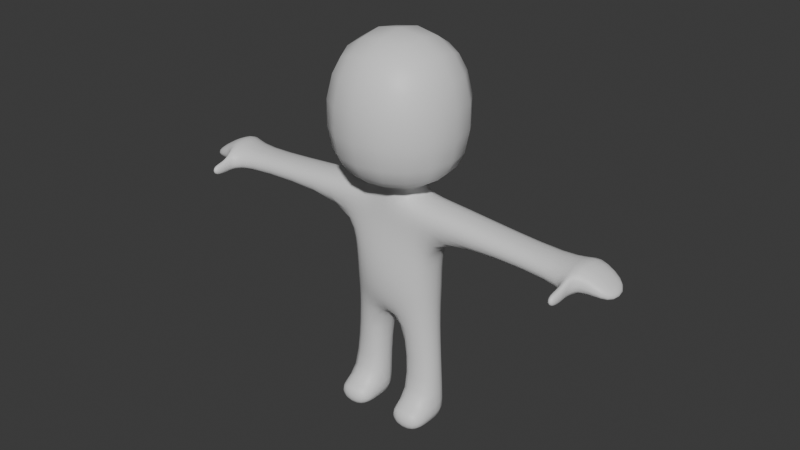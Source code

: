 # Source: model_tutorial.blend  (saved by Blender 4.3.32; exported with 4.5.12 LTS)
import bpy
from mathutils import Matrix  # noqa: F401  (used for matrix-valued properties, if any)

bpy.ops.wm.read_factory_settings(use_empty=True)
scene = bpy.context.scene
scene.name = 'Scene'

# ---- collections
col_collection = bpy.data.collections.new('Collection'); scene.collection.children.link(col_collection)

# ---- materials (node trees are filled in below, after node groups)
mat_material = bpy.data.materials.new('Material')
mat_material.alpha_threshold = 0.0
mat_material.roughness = 0.5
mat_material.line_color = (0.0, 0.0, 0.0, 1.0)

# ---- material node trees
mat_material.use_nodes = True; mat_material.node_tree.nodes.clear()
_N = mat_material.node_tree.nodes; _L = mat_material.node_tree.links
n0 = _N.new('ShaderNodeOutputMaterial'); n0.name = 'Material Output'; n0.location = (300, 300)
n1 = _N.new('ShaderNodeBsdfPrincipled'); n1.name = 'Principled BSDF'; n1.location = (10, 300)
n1.inputs[3].default_value = 1.45
_L.new(n1.outputs[0], n0.inputs[0])
n0.is_active_output = True

# ---- world
world_world = bpy.data.worlds.new('World'); scene.world = world_world
world_world.use_nodes = True; world_world.node_tree.nodes.clear()
_N = world_world.node_tree.nodes; _L = world_world.node_tree.links
n0 = _N.new('ShaderNodeOutputWorld'); n0.name = 'World Output'; n0.location = (300, 300)
n1 = _N.new('ShaderNodeBackground'); n1.name = 'Background'; n1.location = (10, 300)
n1.inputs[0].default_value = (0.05088, 0.05088, 0.05088, 1.0)
_L.new(n1.outputs[0], n0.inputs[0])
n0.is_active_output = True
world_world.color = (0.05088, 0.05088, 0.05088)
world_world.sun_shadow_jitter_overblur = 0.0

# ---- meshes
me_cube = bpy.data.meshes.new('Cube')
me_cube.from_pydata([(1.0, 1.0, 1.0), (0.3079, 0.3079, -1.0), (1.0, -1.0, 1.0), (0.3079, -0.3079, -1.0), (-1.0, 1.0, 1.0), (-0.3079, 0.3079, -1.0), (-1.0, -1.0, 1.0), (-0.3079, -0.3079, -1.0), (-1.0, 1.0, -1.0), (-1.0, -1.0, -1.0), (1.0, 1.0, -1.0), (1.0, -1.0, -1.0), (-0.3079, 0.3079, -1.227), (-0.3079, -0.3079, -1.227), (0.3079, 0.3079, -1.227), (0.3079, -0.3079, -1.227), (-0.1849, 0.3079, -2.985), (-0.1849, -0.3079, -2.985), (0.1849, 0.3079, -2.985), (0.1849, -0.3079, -2.985), (-0.72, 0.3079, -1.227), (-0.72, -0.3079, -1.227), (0.72, -0.3079, -1.227), (0.72, 0.3079, -1.227), (-0.6168, 0.2283, -2.985), (-0.6168, -0.2283, -2.985), (0.6168, -0.2283, -2.985), (0.6168, 0.2283, -2.985), (-0.3079, -0.3079, -1.634), (0.3079, -0.3079, -1.634), (-0.3079, 0.3079, -1.634), (0.3079, 0.3079, -1.634), (-0.72, -0.3079, -1.634), (0.72, -0.3079, -1.634), (-0.72, 0.3079, -1.634), (0.72, 0.3079, -1.634), (-2.65, 0.1472, -1.375), (-2.65, -0.3079, -1.375), (2.65, -0.3079, -1.375), (2.65, 0.1472, -1.375), (2.65, -0.3079, -1.634), (2.65, 0.1472, -1.634), (-2.65, -0.3079, -1.634), (-2.65, 0.1472, -1.634), (-2.764, 0.3211, -1.217), (-2.764, -0.3211, -1.217), (2.764, -0.3211, -1.217), (2.764, 0.3211, -1.217), (2.764, -0.3211, -1.644), (2.764, 0.3211, -1.644), (-2.764, -0.3211, -1.644), (-2.764, 0.3211, -1.644), (-3.246, 0.1888, -1.524), (-3.246, -0.3211, -1.524), (3.246, -0.3211, -1.524), (3.246, 0.1888, -1.524), (3.246, -0.3211, -1.644), (3.246, 0.1888, -1.644), (-3.246, -0.3211, -1.644), (-3.246, 0.1888, -1.644), (2.65, -0.465, -1.634), (2.65, -0.465, -1.474), (-2.65, -0.465, -1.474), (-2.65, -0.465, -1.634), (2.764, -0.4783, -1.644), (2.764, -0.4783, -1.464), (-2.764, -0.4783, -1.464), (-2.764, -0.4783, -1.644), (2.65, -0.7302, -1.634), (2.65, -0.7302, -1.474), (-2.65, -0.7302, -1.474), (-2.65, -0.7302, -1.634), (2.764, -0.7435, -1.644), (2.764, -0.7435, -1.464), (-2.764, -0.7435, -1.464), (-2.764, -0.7435, -1.644), (-0.1849, 0.2118, -4.173), (-0.1849, -0.1956, -4.173), (0.1849, -0.1956, -4.173), (0.1849, 0.2118, -4.173), (-0.72, 0.2118, -4.173), (-0.72, -0.1956, -4.173), (0.72, -0.1956, -4.173), (0.72, 0.2118, -4.173), (-0.1849, 0.2118, -4.541), (-0.1849, -0.1956, -4.541), (0.1849, -0.1956, -4.541), (0.1849, 0.2118, -4.541), (-0.72, 0.2118, -4.541), (-0.72, -0.1956, -4.541), (0.72, -0.1956, -4.541), (0.72, 0.2118, -4.541), (0.1849, -0.5542, -4.173), (0.72, -0.5542, -4.173), (-0.72, -0.5542, -4.173), (-0.1849, -0.5542, -4.173), (0.1849, -0.5542, -4.541), (0.72, -0.5542, -4.541), (-0.72, -0.5542, -4.541), (-0.1849, -0.5542, -4.541), (-0.2669, -0.4342, -2.128), (-0.2259, -0.4342, -2.556), (-0.2669, 0.3079, -2.128), (-0.2259, 0.4611, -2.556), (-0.6168, -0.2283, -2.128), (-0.6168, -0.2283, -2.556), (-0.6168, 0.2283, -2.128), (-0.6168, 0.2283, -2.556), (0.2259, -0.4342, -2.556), (0.2669, -0.4342, -2.128), (0.2259, 0.4611, -2.556), (0.2669, 0.3079, -2.128), (0.6168, -0.2283, -2.556), (0.6168, -0.2283, -2.128), (0.6168, 0.2283, -2.556), (0.6168, 0.2283, -2.128)], [], [(0, 4, 6, 2), (11, 2, 6, 9), (9, 6, 4, 8), (3, 7, 13, 15), (10, 0, 2, 11), (8, 4, 0, 10), (5, 7, 9, 8), (1, 5, 8, 10), (7, 3, 11, 9), (3, 1, 10, 11), (108, 101, 17, 19), (7, 5, 12, 13), (1, 3, 15, 14), (5, 1, 14, 12), (16, 18, 19, 17), (13, 12, 20, 21), (108, 19, 26, 112), (103, 110, 18, 16), (105, 107, 24, 25), (114, 112, 26, 27), (27, 26, 82, 83), (103, 16, 24, 107), (14, 15, 22, 23), (28, 13, 21, 32), (16, 17, 77, 76), (31, 14, 23, 35), (111, 31, 35, 115), (100, 28, 32, 104), (12, 30, 34, 20), (33, 35, 41, 40), (35, 23, 39, 41), (12, 14, 31, 30), (15, 29, 33, 22), (15, 13, 28, 29), (37, 45, 66, 62), (40, 41, 49, 48), (22, 33, 40, 38), (23, 22, 38, 39), (34, 32, 42, 43), (20, 34, 43, 36), (21, 20, 36, 37), (32, 21, 37, 42), (47, 46, 54, 55), (49, 47, 55, 57), (46, 38, 61, 65), (37, 36, 44, 45), (43, 42, 50, 51), (36, 43, 51, 44), (41, 39, 47, 49), (39, 38, 46, 47), (55, 54, 56, 57), (53, 52, 59, 58), (48, 49, 57, 56), (50, 45, 53, 58), (46, 48, 56, 54), (45, 44, 52, 53), (51, 50, 58, 59), (44, 51, 59, 52), (64, 65, 73, 72), (60, 64, 72, 68), (42, 37, 62, 63), (38, 40, 60, 61), (45, 50, 67, 66), (48, 46, 65, 64), (50, 42, 63, 67), (40, 48, 64, 60), (71, 70, 74, 75), (69, 68, 72, 73), (61, 60, 68, 69), (65, 61, 69, 73), (62, 66, 74, 70), (66, 67, 75, 74), (63, 62, 70, 71), (67, 63, 71, 75), (83, 82, 90, 91), (79, 83, 91, 87), (18, 27, 83, 79), (26, 19, 78, 82), (19, 18, 79, 78), (17, 25, 81, 77), (24, 16, 76, 80), (25, 24, 80, 81), (86, 87, 91, 90), (84, 85, 89, 88), (78, 79, 87, 86), (80, 76, 84, 88), (89, 85, 99, 98), (81, 80, 88, 89), (76, 77, 85, 84), (78, 86, 96, 92), (93, 92, 96, 97), (95, 94, 98, 99), (81, 89, 98, 94), (90, 82, 93, 97), (82, 78, 92, 93), (85, 77, 95, 99), (86, 90, 97, 96), (77, 81, 94, 95), (17, 101, 105, 25), (101, 100, 104, 105), (18, 110, 114, 27), (110, 111, 115, 114), (30, 102, 106, 34), (102, 103, 107, 106), (35, 33, 113, 115), (115, 113, 112, 114), (32, 34, 106, 104), (104, 106, 107, 105), (30, 31, 111, 102), (102, 111, 110, 103), (29, 109, 113, 33), (109, 108, 112, 113), (29, 28, 100, 109), (109, 100, 101, 108)])
me_cube.polygons.foreach_set('use_smooth', [True] * 114)
_uv = me_cube.uv_layers.new(name='UVMap')
_uv.uv.foreach_set('vector', [0.625, 0.5, 0.875, 0.5, 0.875, 0.75, 0.625, 0.75, 0.375, 0.75, 0.625, 0.75, 0.625, 1.0, 0.375, 1.0, 0.375, 0.0, 0.625, 0.0, 0.625, 0.25, 0.375, 0.25, 0.2885, 0.6635, 0.2115, 0.6635, 0.2115, 0.6635, 0.2885, 0.6635, 0.375, 0.5, 0.625, 0.5, 0.625, 0.75, 0.375, 0.75, 0.375, 0.25, 0.625, 0.25, 0.625, 0.5, 0.375, 0.5, 0.2115, 0.5865, 0.2115, 0.6635, 0.125, 0.75, 0.125, 0.5, 0.2885, 0.5865, 0.2115, 0.5865, 0.125, 0.5, 0.375, 0.5, 0.2115, 0.6635, 0.2885, 0.6635, 0.375, 0.75, 0.125, 0.75, 0.2885, 0.6635, 0.2885, 0.5865, 0.375, 0.5, 0.375, 0.75, 0.2885, 0.6635, 0.2115, 0.6635, 0.2115, 0.6635, 0.2885, 0.6635, 0.2115, 0.6635, 0.2115, 0.5865, 0.2115, 0.5865, 0.2115, 0.6635, 0.2885, 0.5865, 0.2885, 0.6635, 0.2885, 0.6635, 0.2885, 0.5865, 0.2115, 0.5865, 0.2885, 0.5865, 0.2885, 0.5865, 0.2115, 0.5865, 0.2115, 0.5865, 0.2885, 0.5865, 0.2885, 0.6635, 0.2115, 0.6635, 0.2115, 0.6635, 0.2115, 0.5865, 0.2115, 0.5865, 0.2115, 0.6635, 0.2885, 0.6635, 0.2885, 0.6635, 0.2885, 0.6635, 0.2885, 0.6635, 0.2115, 0.5865, 0.2885, 0.5865, 0.2885, 0.5865, 0.2115, 0.5865, 0.2115, 0.6635, 0.2115, 0.5865, 0.2115, 0.5865, 0.2115, 0.6635, 0.2885, 0.5865, 0.2885, 0.6635, 0.2885, 0.6635, 0.2885, 0.5865, 0.2885, 0.5865, 0.2885, 0.6635, 0.2885, 0.6635, 0.2885, 0.5865, 0.2115, 0.5865, 0.2115, 0.5865, 0.2115, 0.5865, 0.2115, 0.5865, 0.2885, 0.5865, 0.2885, 0.6635, 0.2885, 0.6635, 0.2885, 0.5865, 0.2115, 0.6635, 0.2115, 0.6635, 0.2115, 0.6635, 0.2115, 0.6635, 0.2115, 0.5865, 0.2115, 0.6635, 0.2115, 0.6635, 0.2115, 0.5865, 0.2885, 0.5865, 0.2885, 0.5865, 0.2885, 0.5865, 0.2885, 0.5865, 0.2885, 0.5865, 0.2885, 0.5865, 0.2885, 0.5865, 0.2885, 0.5865, 0.2115, 0.6635, 0.2115, 0.6635, 0.2115, 0.6635, 0.2115, 0.6635, 0.2115, 0.5865, 0.2115, 0.5865, 0.2115, 0.5865, 0.2115, 0.5865, 0.2885, 0.6635, 0.2885, 0.5865, 0.2885, 0.5865, 0.2885, 0.6635, 0.2885, 0.5865, 0.2885, 0.5865, 0.2885, 0.5865, 0.2885, 0.5865, 0.2115, 0.5865, 0.2885, 0.5865, 0.2885, 0.5865, 0.2115, 0.5865, 0.2885, 0.6635, 0.2885, 0.6635, 0.2885, 0.6635, 0.2885, 0.6635, 0.2885, 0.6635, 0.2115, 0.6635, 0.2115, 0.6635, 0.2885, 0.6635, 0.2115, 0.6635, 0.2115, 0.6635, 0.2115, 0.6635, 0.2115, 0.6635, 0.2885, 0.6635, 0.2885, 0.5865, 0.2885, 0.5865, 0.2885, 0.6635, 0.2885, 0.6635, 0.2885, 0.6635, 0.2885, 0.6635, 0.2885, 0.6635, 0.2885, 0.5865, 0.2885, 0.6635, 0.2885, 0.6635, 0.2885, 0.5865, 0.2115, 0.5865, 0.2115, 0.6635, 0.2115, 0.6635, 0.2115, 0.5865, 0.2115, 0.5865, 0.2115, 0.5865, 0.2115, 0.5865, 0.2115, 0.5865, 0.2115, 0.6635, 0.2115, 0.5865, 0.2115, 0.5865, 0.2115, 0.6635, 0.2115, 0.6635, 0.2115, 0.6635, 0.2115, 0.6635, 0.2115, 0.6635, 0.2885, 0.5865, 0.2885, 0.6635, 0.2885, 0.6635, 0.2885, 0.5865, 0.2885, 0.5865, 0.2885, 0.5865, 0.2885, 0.5865, 0.2885, 0.5865, 0.2885, 0.6635, 0.2885, 0.6635, 0.2885, 0.6635, 0.2885, 0.6635, 0.2115, 0.6635, 0.2115, 0.5865, 0.2115, 0.5865, 0.2115, 0.6635, 0.2115, 0.5865, 0.2115, 0.6635, 0.2115, 0.6635, 0.2115, 0.5865, 0.2115, 0.5865, 0.2115, 0.5865, 0.2115, 0.5865, 0.2115, 0.5865, 0.2885, 0.5865, 0.2885, 0.5865, 0.2885, 0.5865, 0.2885, 0.5865, 0.2885, 0.5865, 0.2885, 0.6635, 0.2885, 0.6635, 0.2885, 0.5865, 0.2885, 0.5865, 0.2885, 0.6635, 0.2885, 0.6635, 0.2885, 0.5865, 0.2115, 0.6635, 0.2115, 0.5865, 0.2115, 0.5865, 0.2115, 0.6635, 0.2885, 0.6635, 0.2885, 0.5865, 0.2885, 0.5865, 0.2885, 0.6635, 0.2115, 0.6635, 0.2115, 0.6635, 0.2115, 0.6635, 0.2115, 0.6635, 0.2885, 0.6635, 0.2885, 0.6635, 0.2885, 0.6635, 0.2885, 0.6635, 0.2115, 0.6635, 0.2115, 0.5865, 0.2115, 0.5865, 0.2115, 0.6635, 0.2115, 0.5865, 0.2115, 0.6635, 0.2115, 0.6635, 0.2115, 0.5865, 0.2115, 0.5865, 0.2115, 0.5865, 0.2115, 0.5865, 0.2115, 0.5865, 0.2885, 0.6635, 0.2885, 0.6635, 0.2885, 0.6635, 0.2885, 0.6635, 0.2885, 0.6635, 0.2885, 0.6635, 0.2885, 0.6635, 0.2885, 0.6635, 0.2115, 0.6635, 0.2115, 0.6635, 0.2115, 0.6635, 0.2115, 0.6635, 0.2885, 0.6635, 0.2885, 0.6635, 0.2885, 0.6635, 0.2885, 0.6635, 0.2115, 0.6635, 0.2115, 0.6635, 0.2115, 0.6635, 0.2115, 0.6635, 0.2885, 0.6635, 0.2885, 0.6635, 0.2885, 0.6635, 0.2885, 0.6635, 0.2115, 0.6635, 0.2115, 0.6635, 0.2115, 0.6635, 0.2115, 0.6635, 0.2885, 0.6635, 0.2885, 0.6635, 0.2885, 0.6635, 0.2885, 0.6635, 0.2115, 0.6635, 0.2115, 0.6635, 0.2115, 0.6635, 0.2115, 0.6635, 0.2885, 0.6635, 0.2885, 0.6635, 0.2885, 0.6635, 0.2885, 0.6635, 0.2885, 0.6635, 0.2885, 0.6635, 0.2885, 0.6635, 0.2885, 0.6635, 0.2885, 0.6635, 0.2885, 0.6635, 0.2885, 0.6635, 0.2885, 0.6635, 0.2115, 0.6635, 0.2115, 0.6635, 0.2115, 0.6635, 0.2115, 0.6635, 0.2115, 0.6635, 0.2115, 0.6635, 0.2115, 0.6635, 0.2115, 0.6635, 0.2115, 0.6635, 0.2115, 0.6635, 0.2115, 0.6635, 0.2115, 0.6635, 0.2115, 0.6635, 0.2115, 0.6635, 0.2115, 0.6635, 0.2115, 0.6635, 0.2885, 0.5865, 0.2885, 0.6635, 0.2885, 0.6635, 0.2885, 0.5865, 0.2885, 0.5865, 0.2885, 0.5865, 0.2885, 0.5865, 0.2885, 0.5865, 0.2885, 0.5865, 0.2885, 0.5865, 0.2885, 0.5865, 0.2885, 0.5865, 0.2885, 0.6635, 0.2885, 0.6635, 0.2885, 0.6635, 0.2885, 0.6635, 0.2885, 0.6635, 0.2885, 0.5865, 0.2885, 0.5865, 0.2885, 0.6635, 0.2115, 0.6635, 0.2115, 0.6635, 0.2115, 0.6635, 0.2115, 0.6635, 0.2115, 0.5865, 0.2115, 0.5865, 0.2115, 0.5865, 0.2115, 0.5865, 0.2115, 0.6635, 0.2115, 0.5865, 0.2115, 0.5865, 0.2115, 0.6635, 0.2885, 0.6635, 0.2885, 0.5865, 0.2885, 0.5865, 0.2885, 0.6635, 0.2115, 0.5865, 0.2115, 0.6635, 0.2115, 0.6635, 0.2115, 0.5865, 0.2885, 0.6635, 0.2885, 0.5865, 0.2885, 0.5865, 0.2885, 0.6635, 0.2115, 0.5865, 0.2115, 0.5865, 0.2115, 0.5865, 0.2115, 0.5865, 0.2115, 0.6635, 0.2115, 0.6635, 0.2115, 0.6635, 0.2115, 0.6635, 0.2115, 0.6635, 0.2115, 0.5865, 0.2115, 0.5865, 0.2115, 0.6635, 0.2115, 0.5865, 0.2115, 0.6635, 0.2115, 0.6635, 0.2115, 0.5865, 0.2885, 0.6635, 0.2885, 0.6635, 0.2885, 0.6635, 0.2885, 0.6635, 0.2885, 0.6635, 0.2885, 0.6635, 0.2885, 0.6635, 0.2885, 0.6635, 0.2115, 0.6635, 0.2115, 0.6635, 0.2115, 0.6635, 0.2115, 0.6635, 0.2115, 0.6635, 0.2115, 0.6635, 0.2115, 0.6635, 0.2115, 0.6635, 0.2885, 0.6635, 0.2885, 0.6635, 0.2885, 0.6635, 0.2885, 0.6635, 0.2885, 0.6635, 0.2885, 0.6635, 0.2885, 0.6635, 0.2885, 0.6635, 0.2115, 0.6635, 0.2115, 0.6635, 0.2115, 0.6635, 0.2115, 0.6635, 0.2885, 0.6635, 0.2885, 0.6635, 0.2885, 0.6635, 0.2885, 0.6635, 0.2115, 0.6635, 0.2115, 0.6635, 0.2115, 0.6635, 0.2115, 0.6635, 0.2115, 0.6635, 0.2115, 0.6635, 0.2115, 0.6635, 0.2115, 0.6635, 0.2115, 0.6635, 0.2115, 0.6635, 0.2115, 0.6635, 0.2115, 0.6635, 0.2885, 0.5865, 0.2885, 0.5865, 0.2885, 0.5865, 0.2885, 0.5865, 0.2885, 0.5865, 0.2885, 0.5865, 0.2885, 0.5865, 0.2885, 0.5865, 0.2115, 0.5865, 0.2115, 0.5865, 0.2115, 0.5865, 0.2115, 0.5865, 0.2115, 0.5865, 0.2115, 0.5865, 0.2115, 0.5865, 0.2115, 0.5865, 0.2885, 0.5865, 0.2885, 0.6635, 0.2885, 0.6635, 0.2885, 0.5865, 0.2885, 0.5865, 0.2885, 0.6635, 0.2885, 0.6635, 0.2885, 0.5865, 0.2115, 0.6635, 0.2115, 0.5865, 0.2115, 0.5865, 0.2115, 0.6635, 0.2115, 0.6635, 0.2115, 0.5865, 0.2115, 0.5865, 0.2115, 0.6635, 0.2115, 0.5865, 0.2885, 0.5865, 0.2885, 0.5865, 0.2115, 0.5865, 0.2115, 0.5865, 0.2885, 0.5865, 0.2885, 0.5865, 0.2115, 0.5865, 0.2885, 0.6635, 0.2885, 0.6635, 0.2885, 0.6635, 0.2885, 0.6635, 0.2885, 0.6635, 0.2885, 0.6635, 0.2885, 0.6635, 0.2885, 0.6635, 0.2885, 0.6635, 0.2115, 0.6635, 0.2115, 0.6635, 0.2885, 0.6635, 0.2885, 0.6635, 0.2115, 0.6635, 0.2115, 0.6635, 0.2885, 0.6635])
me_cube.materials.append(mat_material)
me_cube.use_mirror_vertex_groups = False
me_cube.update()

# ---- objects
ob_cube = bpy.data.objects.new('Cube', me_cube)

# ---- transforms, parenting, visibility, modifiers, constraints
ob_cube.location = (0.0, 0.0, 0.0)
ob_cube.lock_rotations_4d = False
ob_cube.empty_display_type = 'ARROWS'
ob_cube.lineart.crease_threshold = 0.0
_m = ob_cube.modifiers.new('Subdivision', 'SUBSURF')
_m.levels = 2

# ---- collection membership
col_collection.objects.link(ob_cube)

# ---- scene / render settings (as saved in the file)
scene.frame_start = 1; scene.frame_end = 250; scene.frame_set(1)
scene.render.engine = 'BLENDER_EEVEE_NEXT'
bpy.context.view_layer.update()

# ---- added for rendering (the .blend has no active camera and no usable light): camera, sun
cam_auto = bpy.data.cameras.new('AutoCamera')
cam_auto.lens = 50.0
cam_auto.sensor_width = 36.0
cam_auto.clip_end = 1000.0
ob_auto_camera = bpy.data.objects.new('AutoCamera', cam_auto)
scene.collection.objects.link(ob_auto_camera)
ob_auto_camera.location = (8.11144, -9.73373, 4.71849)
ob_auto_camera.rotation_euler = (1.09748, -7.21219e-08, 0.694738)
scene.camera = ob_auto_camera
light_auto_sun = bpy.data.lights.new('AutoSun', 'SUN')
light_auto_sun.energy = 3.0
light_auto_sun.angle = 0.0523599
ob_auto_sun = bpy.data.objects.new('AutoSun', light_auto_sun)
scene.collection.objects.link(ob_auto_sun)
ob_auto_sun.rotation_euler = (0.872665, 0.174533, 0.523599)
bpy.context.view_layer.update()
